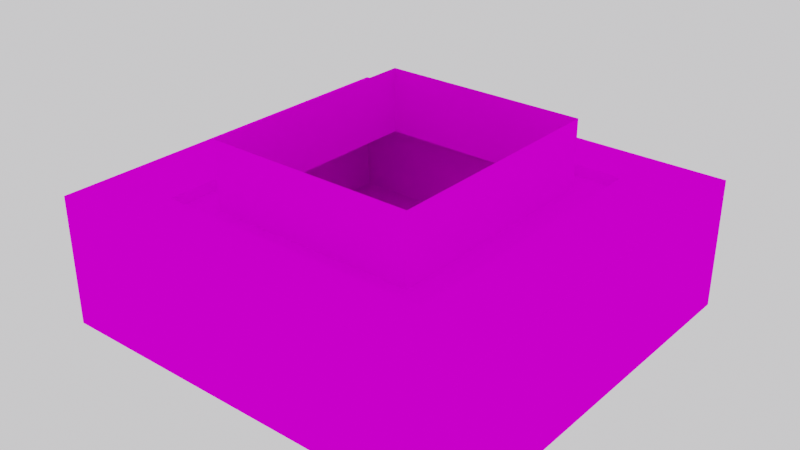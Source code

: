 # Source: fuels_room_test.blend  (saved by Blender 3.1.6; exported with 4.5.12 LTS)
import bpy
from mathutils import Matrix  # noqa: F401  (used for matrix-valued properties, if any)

bpy.ops.wm.read_factory_settings(use_empty=True)
scene = bpy.context.scene
scene.name = 'Scene'

# ---- collections
col_collection = bpy.data.collections.new('Collection'); scene.collection.children.link(col_collection)

# ---- images (referenced by path relative to the original .blend; pixels are not part of the script)
import os
ASSET_DIR = os.environ.get("B2B_ASSET_DIR", "")  # directory of the original .blend (textures are referenced by path, not embedded)
HERE = os.path.dirname(os.path.abspath(__file__))  # packed textures are extracted next to this script under _unpacked/

def load_image(name, relpath, width, height, colorspace="sRGB"):
    """Load a texture the original file referenced (path relative to the .blend, or extracted next to this script)."""
    p = next((c for c in (os.path.join(HERE, relpath), os.path.join(ASSET_DIR, relpath)) if relpath and os.path.exists(c)), "")
    if p:
        img = bpy.data.images.load(p, check_existing=True)
        img.name = name
    else:  # same state as the original file: an image datablock whose file is absent (Cycles renders it pink)
        img = bpy.data.images.new(name, width, height)
        img.source = "FILE"
        img.filepath = "//" + (relpath or name)
    img.colorspace_settings.name = colorspace
    return img
img_roombaked = load_image('RoomBaked', 'RoomBaked.png', 1024, 1024, 'sRGB')
img_studio010small_hdr = load_image('studio010small.hdr', 'studio010small.hdr', 1024, 1024, 'Linear Rec.709')

# ---- materials (node trees are filled in below, after node groups)
mat_roommaterial = bpy.data.materials.new('RoomMaterial')
mat_material_004 = bpy.data.materials.new('Material.004')

# ---- material node trees
mat_roommaterial.use_nodes = True; mat_roommaterial.node_tree.nodes.clear()
_N = mat_roommaterial.node_tree.nodes; _L = mat_roommaterial.node_tree.links
n0 = _N.new('ShaderNodeOutputMaterial'); n0.name = 'Material Output'; n0.location = (396, 242)
n1 = _N.new('ShaderNodeTexImage'); n1.name = 'Image Texture'; n1.location = (-165, 255)
n1.image = img_roombaked
n2 = _N.new('ShaderNodeBsdfDiffuse'); n2.name = 'Diffuse BSDF'; n2.location = (167, 254)
n2.inputs[1].default_value = 0.5
n3 = _N.new('ShaderNodeTexCoord'); n3.name = 'Texture Coordinate'; n3.location = (-503, 209)
_L.new(n2.outputs[0], n0.inputs[0])
_L.new(n1.outputs[0], n2.inputs[0])
_L.new(n3.outputs[2], n1.inputs[0])
n0.is_active_output = True
mat_material_004.use_nodes = True; mat_material_004.node_tree.nodes.clear()
_N = mat_material_004.node_tree.nodes; _L = mat_material_004.node_tree.links
n0 = _N.new('ShaderNodeBsdfPrincipled'); n0.name = 'Principled BSDF'; n0.location = (107, 317)
n0.distribution = 'GGX'
n0.subsurface_method = 'RANDOM_WALK_SKIN'
n0.inputs[0].default_value = (0.8, 0.0, 0.06533, 1.0)
n0.inputs[3].default_value = 1.45
n0.inputs[14].default_value = (0.9, 0.5, 0.5327, 1.0)
n0.inputs[27].default_value = (0.0, 0.0, 0.0, 1.0)
n0.inputs[28].default_value = 1.0
n1 = _N.new('ShaderNodeOutputMaterial'); n1.name = 'Material Output'; n1.location = (397, 317)
_L.new(n0.outputs[0], n1.inputs[0])
n1.is_active_output = True

# ---- world
world_world = bpy.data.worlds.new('World'); scene.world = world_world
world_world.use_nodes = True; world_world.node_tree.nodes.clear()
_N = world_world.node_tree.nodes; _L = world_world.node_tree.links
n0 = _N.new('ShaderNodeOutputWorld'); n0.name = 'World Output'; n0.location = (394, 271)
n1 = _N.new('ShaderNodeTexEnvironment'); n1.name = 'Environment Texture'; n1.location = (-248, 276)
n1.image = img_studio010small_hdr
n2 = _N.new('ShaderNodeBackground'); n2.name = 'Background'; n2.location = (129, 272)
n2.inputs[0].default_value = (0.8626, 0.8495, 0.8758, 1.0)
_L.new(n2.outputs[0], n0.inputs[0])
n0.is_active_output = True
world_world.color = (0.05088, 0.05088, 0.05088)
world_world.use_sun_shadow = False
world_world.sun_shadow_jitter_overblur = 0.0

# ---- meshes
me_cube = bpy.data.meshes.new('Cube')
me_cube.from_pydata([(6.418, 6.632, 6.0), (9.894, 9.224, 0.0), (6.418, -6.632, 6.0), (9.894, -9.224, 0.0), (-6.418, 6.632, 6.0), (-9.894, 9.224, 0.0), (-6.418, -6.632, 6.0), (-9.894, -9.224, 0.0), (9.894, -9.224, 6.0), (-9.894, -9.224, 6.0), (9.894, 9.224, 6.0), (-9.894, 9.224, 6.0), (4.866, -5.474, 5.496), (-4.866, -5.474, 5.496), (4.866, 5.474, 5.496), (-4.866, 5.474, 5.496), (6.418, -6.632, 5.496), (-6.418, -6.632, 5.496), (6.418, 6.632, 5.496), (-6.418, 6.632, 5.496), (4.866, -5.474, 8.605), (-4.866, -5.474, 8.605), (4.866, 5.474, 8.605), (-4.866, 5.474, 8.605)], [], [(6, 2, 16, 17), (3, 8, 9, 7), (7, 9, 11, 5), (5, 1, 3, 7), (1, 10, 8, 3), (5, 11, 10, 1), (2, 6, 9, 8), (0, 2, 8, 10), (6, 4, 11, 9), (4, 0, 10, 11), (15, 13, 21, 23), (0, 4, 19, 18), (2, 0, 18, 16), (4, 6, 17, 19), (12, 13, 17, 16), (14, 12, 16, 18), (13, 15, 19, 17), (15, 14, 18, 19), (13, 12, 20, 21), (14, 15, 23, 22), (12, 14, 22, 20)])
_uv = me_cube.uv_layers.new(name='UVMap')
_uv.uv.foreach_set('vector', [0.9586, 0.3, 0.9586, 0.0, 0.9468, 0.0, 0.9468, 0.3, 0.4403, 0.4625, 0.3, 0.4625, 0.3, 0.925, 0.4403, 0.925, 0.7207, 0.4625, 0.5805, 0.4625, 0.5805, 0.8937, 0.7207, 0.8937, 0.4312, 0.4625, 0.4312, 0.0, 0.0, 0.0, 0.0, 0.4625, 0.861, 0.4625, 0.7207, 0.4625, 0.7207, 0.8937, 0.861, 0.8937, 0.5805, 0.4625, 0.4403, 0.4625, 0.4403, 0.925, 0.5805, 0.925, 0.4918, 0.3813, 0.4918, 0.08124, 0.4312, 0.0, 0.4312, 0.4625, 0.8018, 0.3813, 0.4918, 0.3813, 0.4312, 0.4625, 0.8624, 0.4625, 0.4918, 0.08124, 0.8018, 0.08124, 0.8624, 0.0, 0.4312, 0.0, 0.8018, 0.08124, 0.8018, 0.3813, 0.8624, 0.4625, 0.8624, 0.0, 0.935, 0.2559, 0.935, 0.0, 0.8624, 0.0, 0.8624, 0.2559, 0.9572, 0.7625, 0.9572, 0.4625, 0.9454, 0.4625, 0.9454, 0.7625, 0.9336, 0.4625, 0.9336, 0.7725, 0.9454, 0.7725, 0.9454, 0.4625, 0.935, 0.0, 0.935, 0.31, 0.9468, 0.31, 0.9468, 0.0, 0.2638, 0.7455, 0.03627, 0.7455, 0.0, 0.7725, 0.3, 0.7725, 0.2638, 0.4896, 0.2638, 0.7455, 0.3, 0.7725, 0.3, 0.4625, 0.03627, 0.7455, 0.03627, 0.4896, 0.0, 0.4625, 0.0, 0.7725, 0.03627, 0.4896, 0.2638, 0.4896, 0.3, 0.4625, 0.0, 0.4625, 0.9336, 0.9459, 0.9336, 0.7184, 0.861, 0.7184, 0.861, 0.9459, 0.07266, 1.0, 0.07266, 0.7725, 0.0, 0.7725, 0.0, 1.0, 0.9336, 0.7184, 0.9336, 0.4625, 0.861, 0.4625, 0.861, 0.7184])
me_cube.materials.append(mat_roommaterial)
me_cube.use_remesh_preserve_volume = False
me_cube.use_remesh_preserve_attributes = False
me_cube.use_mirror_vertex_groups = False
me_cube.update()
me_cube_001 = bpy.data.meshes.new('Cube.001')
me_cube_001.from_pydata([(-1.0, -1.0, -1.0), (-1.0, -1.0, 1.0), (-1.0, 1.0, -1.0), (-1.0, 1.0, 1.0), (1.0, -1.0, -1.0), (1.0, -1.0, 1.0), (1.0, 1.0, -1.0), (1.0, 1.0, 1.0)], [], [(0, 1, 3, 2), (2, 3, 7, 6), (6, 7, 5, 4), (4, 5, 1, 0), (2, 6, 4, 0), (7, 3, 1, 5)])
_uv = me_cube_001.uv_layers.new(name='UVMap')
_uv.uv.foreach_set('vector', [0.375, 0.0, 0.625, 0.0, 0.625, 0.25, 0.375, 0.25, 0.375, 0.25, 0.625, 0.25, 0.625, 0.5, 0.375, 0.5, 0.375, 0.5, 0.625, 0.5, 0.625, 0.75, 0.375, 0.75, 0.375, 0.75, 0.625, 0.75, 0.625, 1.0, 0.375, 1.0, 0.125, 0.5, 0.375, 0.5, 0.375, 0.75, 0.125, 0.75, 0.625, 0.5, 0.875, 0.5, 0.875, 0.75, 0.625, 0.75])
me_cube_001.materials.append(mat_material_004)
me_cube_001.use_remesh_fix_poles = True
me_cube_001.use_remesh_preserve_attributes = False
me_cube_001.update()

# ---- objects
ob_room = bpy.data.objects.new('Room', me_cube)
ob_cube = bpy.data.objects.new('Cube', me_cube_001)

# ---- transforms, parenting, visibility, modifiers, constraints
ob_room.location = (0.0, 0.0, 0.0)
ob_room.lock_rotations_4d = False
ob_room.empty_display_type = 'ARROWS'
ob_room.lineart.crease_threshold = 0.0
ob_cube.location = (-0.05304, 0.05227, 2.867)

# ---- collection membership
col_collection.objects.link(ob_room)
col_collection.objects.link(ob_cube)

# ---- scene / render settings (as saved in the file)
scene.frame_start = 1; scene.frame_end = 250; scene.frame_set(2)
scene.render.engine = 'CYCLES'
scene.cycles.sampling_pattern = 'TABULATED_SOBOL'
scene.cycles.adaptive_threshold = 0.1
scene.cycles.use_light_tree = False
scene.view_settings.view_transform = 'Filmic'
bpy.context.view_layer.update()

# ---- added for rendering (the .blend has no active camera): camera
cam_auto = bpy.data.cameras.new('AutoCamera')
cam_auto.lens = 50.0
cam_auto.sensor_width = 36.0
cam_auto.clip_end = 1000.0
ob_auto_camera = bpy.data.objects.new('AutoCamera', cam_auto)
scene.collection.objects.link(ob_auto_camera)
ob_auto_camera.location = (26.2668, -31.5202, 25.3159)
ob_auto_camera.rotation_euler = (1.09748, -7.21219e-08, 0.694738)
scene.camera = ob_auto_camera
bpy.context.view_layer.update()
